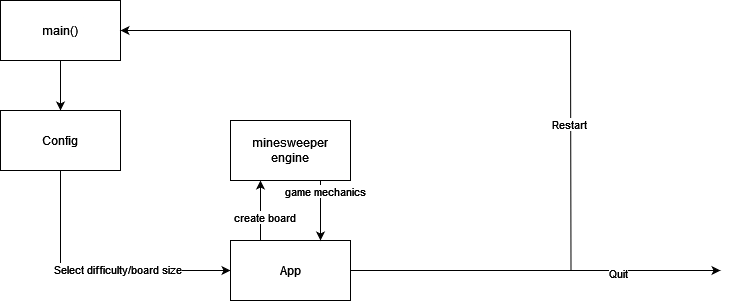

The diagram above was exported from draw.io. Its source (the exported page's mxGraphModel, read from the mxfile embedded in the PNG):
<mxGraphModel dx="1050" dy="558" grid="1" gridSize="10" guides="1" tooltips="1" connect="1" arrows="1" fold="1" page="1" pageScale="1" pageWidth="827" pageHeight="1169" math="0" shadow="0">
  <root>
    <mxCell id="WIyWlLk6GJQsqaUBKTNV-0" />
    <mxCell id="WIyWlLk6GJQsqaUBKTNV-1" parent="WIyWlLk6GJQsqaUBKTNV-0" />
    <mxCell id="Ai3UhLtCNWRq6jF1Ee5F-12" style="edgeStyle=orthogonalEdgeStyle;rounded=0;orthogonalLoop=1;jettySize=auto;html=1;exitX=0.5;exitY=1;exitDx=0;exitDy=0;" parent="WIyWlLk6GJQsqaUBKTNV-1" source="Ai3UhLtCNWRq6jF1Ee5F-9" target="Ai3UhLtCNWRq6jF1Ee5F-11" edge="1">
      <mxGeometry relative="1" as="geometry" />
    </mxCell>
    <mxCell id="Ai3UhLtCNWRq6jF1Ee5F-9" value="main()" style="rounded=0;whiteSpace=wrap;html=1;" parent="WIyWlLk6GJQsqaUBKTNV-1" vertex="1">
      <mxGeometry x="110" y="70" width="120" height="60" as="geometry" />
    </mxCell>
    <mxCell id="Ai3UhLtCNWRq6jF1Ee5F-14" value="/" style="edgeStyle=orthogonalEdgeStyle;rounded=0;orthogonalLoop=1;jettySize=auto;html=1;exitX=0.5;exitY=1;exitDx=0;exitDy=0;entryX=0;entryY=0.5;entryDx=0;entryDy=0;" parent="WIyWlLk6GJQsqaUBKTNV-1" source="Ai3UhLtCNWRq6jF1Ee5F-11" edge="1" target="Ai3UhLtCNWRq6jF1Ee5F-19">
      <mxGeometry relative="1" as="geometry">
        <mxPoint x="170" y="310" as="targetPoint" />
      </mxGeometry>
    </mxCell>
    <mxCell id="cF3X91K7ET4-LcPhxEWF-3" value="Select difficulty/board size" style="edgeLabel;html=1;align=center;verticalAlign=middle;resizable=0;points=[];" vertex="1" connectable="0" parent="Ai3UhLtCNWRq6jF1Ee5F-14">
      <mxGeometry x="0.1556" y="2" relative="1" as="geometry">
        <mxPoint as="offset" />
      </mxGeometry>
    </mxCell>
    <mxCell id="Ai3UhLtCNWRq6jF1Ee5F-11" value="Config" style="rounded=0;whiteSpace=wrap;html=1;" parent="WIyWlLk6GJQsqaUBKTNV-1" vertex="1">
      <mxGeometry x="110" y="180" width="120" height="60" as="geometry" />
    </mxCell>
    <mxCell id="Ai3UhLtCNWRq6jF1Ee5F-26" style="edgeStyle=orthogonalEdgeStyle;rounded=0;orthogonalLoop=1;jettySize=auto;html=1;endArrow=none;endFill=0;" parent="WIyWlLk6GJQsqaUBKTNV-1" source="Ai3UhLtCNWRq6jF1Ee5F-19" edge="1">
      <mxGeometry relative="1" as="geometry">
        <mxPoint x="680" y="100" as="targetPoint" />
      </mxGeometry>
    </mxCell>
    <mxCell id="cF3X91K7ET4-LcPhxEWF-7" value="Restart" style="edgeLabel;html=1;align=center;verticalAlign=middle;resizable=0;points=[];" vertex="1" connectable="0" parent="Ai3UhLtCNWRq6jF1Ee5F-26">
      <mxGeometry x="0.5918" y="2" relative="1" as="geometry">
        <mxPoint as="offset" />
      </mxGeometry>
    </mxCell>
    <mxCell id="cF3X91K7ET4-LcPhxEWF-1" style="edgeStyle=orthogonalEdgeStyle;rounded=0;orthogonalLoop=1;jettySize=auto;html=1;exitX=0.25;exitY=0;exitDx=0;exitDy=0;entryX=0.25;entryY=1;entryDx=0;entryDy=0;" edge="1" parent="WIyWlLk6GJQsqaUBKTNV-1" source="Ai3UhLtCNWRq6jF1Ee5F-19" target="Ai3UhLtCNWRq6jF1Ee5F-21">
      <mxGeometry relative="1" as="geometry" />
    </mxCell>
    <mxCell id="cF3X91K7ET4-LcPhxEWF-8" value="create board" style="edgeLabel;html=1;align=center;verticalAlign=middle;resizable=0;points=[];" vertex="1" connectable="0" parent="cF3X91K7ET4-LcPhxEWF-1">
      <mxGeometry x="-0.2" y="-3" relative="1" as="geometry">
        <mxPoint as="offset" />
      </mxGeometry>
    </mxCell>
    <mxCell id="cF3X91K7ET4-LcPhxEWF-5" style="edgeStyle=orthogonalEdgeStyle;rounded=0;orthogonalLoop=1;jettySize=auto;html=1;exitX=1;exitY=0.5;exitDx=0;exitDy=0;" edge="1" parent="WIyWlLk6GJQsqaUBKTNV-1" source="Ai3UhLtCNWRq6jF1Ee5F-19">
      <mxGeometry relative="1" as="geometry">
        <mxPoint x="830" y="340" as="targetPoint" />
      </mxGeometry>
    </mxCell>
    <mxCell id="cF3X91K7ET4-LcPhxEWF-6" value="Quit" style="edgeLabel;html=1;align=center;verticalAlign=middle;resizable=0;points=[];" vertex="1" connectable="0" parent="cF3X91K7ET4-LcPhxEWF-5">
      <mxGeometry x="0.4494" y="-2" relative="1" as="geometry">
        <mxPoint x="-1" as="offset" />
      </mxGeometry>
    </mxCell>
    <mxCell id="Ai3UhLtCNWRq6jF1Ee5F-19" value="App" style="whiteSpace=wrap;html=1;" parent="WIyWlLk6GJQsqaUBKTNV-1" vertex="1">
      <mxGeometry x="340" y="310" width="120" height="60" as="geometry" />
    </mxCell>
    <mxCell id="cF3X91K7ET4-LcPhxEWF-2" style="edgeStyle=orthogonalEdgeStyle;rounded=0;orthogonalLoop=1;jettySize=auto;html=1;exitX=0.75;exitY=1;exitDx=0;exitDy=0;entryX=0.75;entryY=0;entryDx=0;entryDy=0;" edge="1" parent="WIyWlLk6GJQsqaUBKTNV-1" source="Ai3UhLtCNWRq6jF1Ee5F-21" target="Ai3UhLtCNWRq6jF1Ee5F-19">
      <mxGeometry relative="1" as="geometry" />
    </mxCell>
    <mxCell id="cF3X91K7ET4-LcPhxEWF-9" value="game mechanics" style="edgeLabel;html=1;align=center;verticalAlign=middle;resizable=0;points=[];" vertex="1" connectable="0" parent="cF3X91K7ET4-LcPhxEWF-2">
      <mxGeometry x="0.1667" y="4" relative="1" as="geometry">
        <mxPoint y="-25" as="offset" />
      </mxGeometry>
    </mxCell>
    <mxCell id="Ai3UhLtCNWRq6jF1Ee5F-21" value="&lt;div&gt;minesweeper&lt;/div&gt;&lt;div&gt;engine&lt;br&gt;&lt;/div&gt;" style="rounded=0;whiteSpace=wrap;html=1;" parent="WIyWlLk6GJQsqaUBKTNV-1" vertex="1">
      <mxGeometry x="340" y="190" width="120" height="60" as="geometry" />
    </mxCell>
    <mxCell id="Ai3UhLtCNWRq6jF1Ee5F-27" value="" style="endArrow=classic;html=1;rounded=0;entryX=1;entryY=0.5;entryDx=0;entryDy=0;" parent="WIyWlLk6GJQsqaUBKTNV-1" target="Ai3UhLtCNWRq6jF1Ee5F-9" edge="1">
      <mxGeometry width="50" height="50" relative="1" as="geometry">
        <mxPoint x="680" y="100" as="sourcePoint" />
        <mxPoint x="660" y="60" as="targetPoint" />
      </mxGeometry>
    </mxCell>
  </root>
</mxGraphModel>